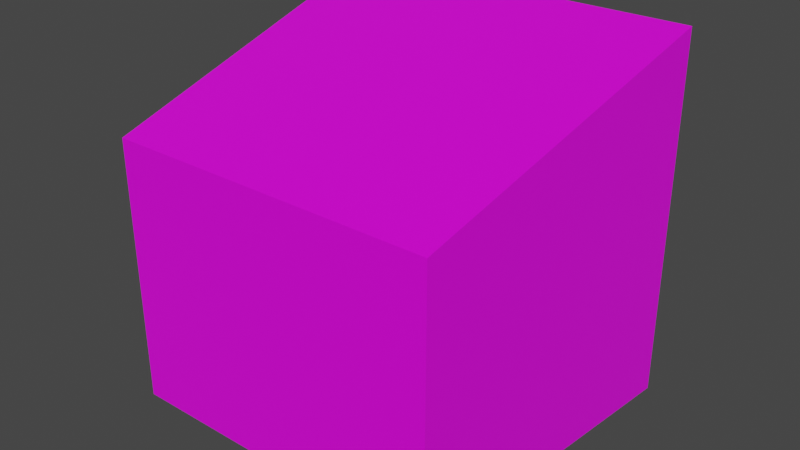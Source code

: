 # Source: TV.blend  (saved by Blender 3.0.42; exported with 4.5.12 LTS)
import bpy
from mathutils import Matrix  # noqa: F401  (used for matrix-valued properties, if any)

bpy.ops.wm.read_factory_settings(use_empty=True)
scene = bpy.context.scene
scene.name = 'Scene'

# ---- collections
col_collection = bpy.data.collections.new('Collection'); scene.collection.children.link(col_collection)

# ---- images (referenced by path relative to the original .blend; pixels are not part of the script)
import os
ASSET_DIR = os.environ.get("B2B_ASSET_DIR", "")  # directory of the original .blend (textures are referenced by path, not embedded)
HERE = os.path.dirname(os.path.abspath(__file__))  # packed textures are extracted next to this script under _unpacked/

def load_image(name, relpath, width, height, colorspace="sRGB"):
    """Load a texture the original file referenced (path relative to the .blend, or extracted next to this script)."""
    p = next((c for c in (os.path.join(HERE, relpath), os.path.join(ASSET_DIR, relpath)) if relpath and os.path.exists(c)), "")
    if p:
        img = bpy.data.images.load(p, check_existing=True)
        img.name = name
    else:  # same state as the original file: an image datablock whose file is absent (Cycles renders it pink)
        img = bpy.data.images.new(name, width, height)
        img.source = "FILE"
        img.filepath = "//" + (relpath or name)
    img.colorspace_settings.name = colorspace
    return img
img_modelpalette_png = load_image('ModelPalette.png', 'ModelPalette.png', 1024, 1024, 'sRGB')

# ---- materials (node trees are filled in below, after node groups)
mat_material = bpy.data.materials.new('Material')
mat_material.alpha_threshold = 0.0
mat_material.use_transparent_shadow = False
mat_material.line_color = (0.0, 0.0, 0.0, 1.0)

# ---- material node trees
mat_material.use_nodes = True; mat_material.node_tree.nodes.clear()
_N = mat_material.node_tree.nodes; _L = mat_material.node_tree.links
n0 = _N.new('ShaderNodeOutputMaterial'); n0.name = 'Material Output'; n0.location = (300, 300)
n1 = _N.new('ShaderNodeBsdfPrincipled'); n1.name = 'Principled BSDF'; n1.location = (10, 300)
n1.distribution = 'GGX'
n1.subsurface_method = 'RANDOM_WALK_SKIN'
n1.inputs[2].default_value = 0.4
n1.inputs[3].default_value = 1.45
n1.inputs[27].default_value = (0.0, 0.0, 0.0, 1.0)
n1.inputs[28].default_value = 1.0
n2 = _N.new('ShaderNodeTexImage'); n2.name = 'Image Texture'; n2.location = (-280, 280)
n2.image = img_modelpalette_png
n2.interpolation = 'Closest'
_L.new(n1.outputs[0], n0.inputs[0])
_L.new(n2.outputs[0], n1.inputs[0])
n0.is_active_output = True

# ---- world
world_world = bpy.data.worlds.new('World'); scene.world = world_world
world_world.use_nodes = True; world_world.node_tree.nodes.clear()
_N = world_world.node_tree.nodes; _L = world_world.node_tree.links
n0 = _N.new('ShaderNodeOutputWorld'); n0.name = 'World Output'; n0.location = (300, 300)
n1 = _N.new('ShaderNodeBackground'); n1.name = 'Background'; n1.location = (10, 300)
n1.inputs[0].default_value = (0.05088, 0.05088, 0.05088, 1.0)
_L.new(n1.outputs[0], n0.inputs[0])
n0.is_active_output = True
world_world.color = (0.05088, 0.05088, 0.05088)
world_world.use_sun_shadow = False
world_world.sun_shadow_jitter_overblur = 0.0

# ---- meshes
me_tv = bpy.data.meshes.new('TV')
me_tv.from_pydata([(0.429, 0.4275, 0.4192), (0.4061, 0.4725, -0.4426), (0.45, -0.45, 0.26), (0.45, -0.45, -0.46), (-0.429, 0.4275, 0.4192), (-0.4061, 0.4725, -0.4426), (-0.45, -0.45, 0.26), (-0.45, -0.45, -0.46), (0.5, 0.45, -0.5), (-0.5, 0.45, -0.5), (0.5, 0.45, 0.5), (-0.5, 0.45, 0.5), (0.475, 0.4725, -0.475), (-0.475, 0.4725, -0.475), (0.475, 0.4725, 0.475), (-0.475, 0.4725, 0.475), (0.429, 0.4275, -0.2466), (-0.429, 0.4275, -0.2466), (-0.4512, 0.45, 0.4512), (0.4512, 0.45, 0.4512), (0.4061, 0.4725, -0.2872), (-0.4061, 0.4725, -0.2872), (-0.4377, 0.4275, 0.4403), (0.4377, 0.4275, 0.4403), (0.4377, 0.4275, -0.2676), (-0.4377, 0.4275, -0.2676), (0.4512, 0.45, -0.4512), (-0.4512, 0.45, -0.4512), (0.4512, 0.45, -0.2786), (-0.4512, 0.45, -0.2786)], [], [(10, 11, 6, 2), (3, 2, 6, 7), (7, 6, 11, 9), (9, 8, 3, 7), (8, 10, 2, 3), (13, 12, 8, 9), (12, 14, 10, 8), (15, 13, 9, 11), (14, 15, 11, 10), (27, 26, 12, 13), (26, 28, 19, 14, 12), (18, 29, 27, 13, 15), (19, 18, 15, 14), (5, 21, 20, 1), (23, 22, 18, 19), (24, 23, 19, 28), (22, 25, 29, 18), (25, 24, 28, 29), (0, 4, 22, 23), (16, 0, 23, 24), (4, 17, 25, 22), (17, 16, 24, 25), (17, 4, 0, 16), (5, 1, 26, 27), (1, 20, 28, 26), (21, 5, 27, 29), (20, 21, 29, 28)])
_uv = me_tv.uv_layers.new(name='UVMap')
_uv.uv.foreach_set('vector', [0.06296, 0.8406, 0.06296, 0.8406, 0.06296, 0.8406, 0.06296, 0.8406, 0.06296, 0.8406, 0.06296, 0.8406, 0.06296, 0.8406, 0.06296, 0.8406, 0.06296, 0.8406, 0.06296, 0.8406, 0.06296, 0.8406, 0.06296, 0.8406, 0.06296, 0.8406, 0.06296, 0.8406, 0.06296, 0.8406, 0.06296, 0.8406, 0.06296, 0.8406, 0.06296, 0.8406, 0.06296, 0.8406, 0.06296, 0.8406, 0.2441, 0.8494, 0.2441, 0.8494, 0.2441, 0.8494, 0.2441, 0.8494, 0.2441, 0.8494, 0.2441, 0.8494, 0.2441, 0.8494, 0.2441, 0.8494, 0.2441, 0.8494, 0.2441, 0.8494, 0.2441, 0.8494, 0.2441, 0.8494, 0.2441, 0.8494, 0.2441, 0.8494, 0.2441, 0.8494, 0.2441, 0.8494, 0.25, 0.8455, 0.25, 0.8455, 0.25, 0.8455, 0.25, 0.8455, 0.25, 0.8455, 0.25, 0.8455, 0.25, 0.8455, 0.25, 0.8455, 0.25, 0.8455, 0.25, 0.8455, 0.25, 0.8455, 0.25, 0.8455, 0.25, 0.8455, 0.25, 0.8455, 0.25, 0.8455, 0.25, 0.8455, 0.25, 0.8455, 0.25, 0.8455, 0.2401, 0.7549, 0.2401, 0.7549, 0.2401, 0.7549, 0.2401, 0.7549, 0.2401, 0.7549, 0.2401, 0.7549, 0.2401, 0.7549, 0.2401, 0.7549, 0.2401, 0.7549, 0.2401, 0.7549, 0.2401, 0.7549, 0.2401, 0.7549, 0.2401, 0.7549, 0.2401, 0.7549, 0.2401, 0.7549, 0.2401, 0.7549, 0.2401, 0.7549, 0.2401, 0.7549, 0.2401, 0.7549, 0.2401, 0.7549, 0.3448, 0.5423, 0.3448, 0.5423, 0.3448, 0.5423, 0.3448, 0.5423, 0.3448, 0.5423, 0.3448, 0.5423, 0.3448, 0.5423, 0.3448, 0.5423, 0.3448, 0.5423, 0.3448, 0.5423, 0.3448, 0.5423, 0.3448, 0.5423, 0.3448, 0.5423, 0.3448, 0.5423, 0.3448, 0.5423, 0.3448, 0.5423, 0.957, 0.9302, 0.957, 0.9302, 0.957, 0.9302, 0.957, 0.9302, 0.2401, 0.7549, 0.2401, 0.7549, 0.2401, 0.7549, 0.2401, 0.7549, 0.2401, 0.7549, 0.2401, 0.7549, 0.2401, 0.7549, 0.2401, 0.7549, 0.2401, 0.7549, 0.2401, 0.7549, 0.2401, 0.7549, 0.2401, 0.7549, 0.2401, 0.7549, 0.2401, 0.7549, 0.2401, 0.7549, 0.2401, 0.7549])
me_tv.materials.append(mat_material)
me_tv.use_remesh_preserve_volume = False
me_tv.use_remesh_preserve_attributes = False
me_tv.use_mirror_vertex_groups = False
me_tv.update()

# ---- objects
ob_tv = bpy.data.objects.new('TV', me_tv)

# ---- transforms, parenting, visibility, modifiers, constraints
ob_tv.location = (0.0, 0.0, 0.0)
ob_tv.lock_rotations_4d = False
ob_tv.empty_display_type = 'ARROWS'
ob_tv.lineart.crease_threshold = 0.0

# ---- collection membership
col_collection.objects.link(ob_tv)

# ---- scene / render settings (as saved in the file)
scene.frame_start = 1; scene.frame_end = 250; scene.frame_set(1)
scene.render.engine = 'BLENDER_EEVEE_NEXT'
scene.cycles.sampling_pattern = 'TABULATED_SOBOL'
scene.cycles.use_light_tree = False
scene.view_settings.view_transform = 'Filmic'
bpy.context.view_layer.update()

# ---- added for rendering (the .blend has no active camera and no usable light): camera, sun
cam_auto = bpy.data.cameras.new('AutoCamera')
cam_auto.lens = 50.0
cam_auto.sensor_width = 36.0
cam_auto.clip_end = 1000.0
ob_auto_camera = bpy.data.objects.new('AutoCamera', cam_auto)
scene.collection.objects.link(ob_auto_camera)
ob_auto_camera.location = (1.56223, -1.86343, 1.24979)
ob_auto_camera.rotation_euler = (1.09748, -7.21219e-08, 0.694738)
scene.camera = ob_auto_camera
light_auto_sun = bpy.data.lights.new('AutoSun', 'SUN')
light_auto_sun.energy = 3.0
light_auto_sun.angle = 0.0523599
ob_auto_sun = bpy.data.objects.new('AutoSun', light_auto_sun)
scene.collection.objects.link(ob_auto_sun)
ob_auto_sun.rotation_euler = (0.872665, 0.174533, 0.523599)
bpy.context.view_layer.update()
